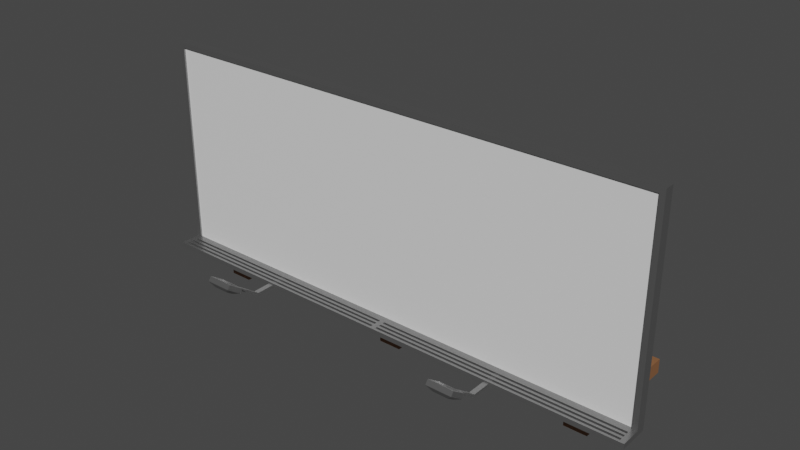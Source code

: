 # Source: billboard.blend  (saved by Blender 2.91.10; exported with 4.5.12 LTS)
import bpy
from mathutils import Matrix  # noqa: F401  (used for matrix-valued properties, if any)

bpy.ops.wm.read_factory_settings(use_empty=True)
scene = bpy.context.scene
scene.name = 'Scene'

# ---- collections
col_collection = bpy.data.collections.new('Collection'); scene.collection.children.link(col_collection)

# ---- materials (node trees are filled in below, after node groups)
mat_material_007 = bpy.data.materials.new('Material.007')
mat_material_007.use_transparent_shadow = False
mat_material_006 = bpy.data.materials.new('Material.006')
mat_material_006.use_transparent_shadow = False
mat_material_009 = bpy.data.materials.new('Material.009')
mat_material_009.use_transparent_shadow = False
mat_material_003 = bpy.data.materials.new('Material.003')
mat_material_003.use_transparent_shadow = False

# ---- material node trees
mat_material_007.use_nodes = True; mat_material_007.node_tree.nodes.clear()
_N = mat_material_007.node_tree.nodes; _L = mat_material_007.node_tree.links
n0 = _N.new('ShaderNodeBsdfPrincipled'); n0.name = 'Principled BSDF'; n0.location = (10, 300)
n0.distribution = 'GGX'
n0.subsurface_method = 'BURLEY'
n0.inputs[0].default_value = (0.2513, 0.1131, 0.04936, 1.0)
n0.inputs[3].default_value = 1.45
n0.inputs[27].default_value = (0.0, 0.0, 0.0, 1.0)
n0.inputs[28].default_value = 1.0
n1 = _N.new('ShaderNodeOutputMaterial'); n1.name = 'Material Output'; n1.location = (300, 300)
_L.new(n0.outputs[0], n1.inputs[0])
n1.is_active_output = True
mat_material_006.use_nodes = True; mat_material_006.node_tree.nodes.clear()
_N = mat_material_006.node_tree.nodes; _L = mat_material_006.node_tree.links
n0 = _N.new('ShaderNodeBsdfPrincipled'); n0.name = 'Principled BSDF'; n0.location = (10, 300)
n0.distribution = 'GGX'
n0.subsurface_method = 'BURLEY'
n0.inputs[0].default_value = (0.2741, 0.2741, 0.2741, 1.0)
n0.inputs[1].default_value = 0.7864
n0.inputs[2].default_value = 0.3591
n0.inputs[3].default_value = 1.45
n0.inputs[27].default_value = (0.0, 0.0, 0.0, 1.0)
n0.inputs[28].default_value = 1.0
n1 = _N.new('ShaderNodeOutputMaterial'); n1.name = 'Material Output'; n1.location = (300, 300)
_L.new(n0.outputs[0], n1.inputs[0])
n1.is_active_output = True
mat_material_009.use_nodes = True; mat_material_009.node_tree.nodes.clear()
_N = mat_material_009.node_tree.nodes; _L = mat_material_009.node_tree.links
n0 = _N.new('ShaderNodeBsdfPrincipled'); n0.name = 'Principled BSDF'; n0.location = (10, 300)
n0.distribution = 'GGX'
n0.subsurface_method = 'BURLEY'
n0.inputs[3].default_value = 1.45
n0.inputs[27].default_value = (0.0, 0.0, 0.0, 1.0)
n0.inputs[28].default_value = 1.0
n1 = _N.new('ShaderNodeOutputMaterial'); n1.name = 'Material Output'; n1.location = (300, 300)
_L.new(n0.outputs[0], n1.inputs[0])
n1.is_active_output = True
mat_material_003.use_nodes = True; mat_material_003.node_tree.nodes.clear()
_N = mat_material_003.node_tree.nodes; _L = mat_material_003.node_tree.links
n0 = _N.new('ShaderNodeBsdfPrincipled'); n0.name = 'Principled BSDF'; n0.location = (10, 300)
n0.distribution = 'GGX'
n0.subsurface_method = 'BURLEY'
n0.inputs[0].default_value = (0.3603, 0.3603, 0.3603, 1.0)
n0.inputs[1].default_value = 0.7636
n0.inputs[2].default_value = 0.03068
n0.inputs[3].default_value = 1.45
n0.inputs[13].default_value = 0.4455
n0.inputs[27].default_value = (0.0, 0.0, 0.0, 1.0)
n0.inputs[28].default_value = 1.0
n1 = _N.new('ShaderNodeOutputMaterial'); n1.name = 'Material Output'; n1.location = (300, 300)
_L.new(n0.outputs[0], n1.inputs[0])
n1.is_active_output = True

# ---- world
world_world = bpy.data.worlds.new('World'); scene.world = world_world
world_world.use_nodes = True; world_world.node_tree.nodes.clear()
_N = world_world.node_tree.nodes; _L = world_world.node_tree.links
n0 = _N.new('ShaderNodeOutputWorld'); n0.name = 'World Output'; n0.location = (300, 300)
n1 = _N.new('ShaderNodeBackground'); n1.name = 'Background'; n1.location = (10, 300)
n1.inputs[0].default_value = (0.05088, 0.05088, 0.05088, 1.0)
_L.new(n1.outputs[0], n0.inputs[0])
n0.is_active_output = True
world_world.color = (0.05088, 0.05088, 0.05088)
world_world.use_sun_shadow = False
world_world.sun_shadow_jitter_overblur = 0.0

# ---- meshes
me_cube_024 = bpy.data.meshes.new('Cube.024')
me_cube_024.from_pydata([(-10.1, -0.06686, -2.667), (-10.1, -0.06686, 5.533), (-10.1, 0.3332, -2.867), (-10.1, 0.3332, 5.533), (-9.901, 0.3332, -2.867), (-9.901, 0.3332, 5.533), (-9.901, -0.06686, -2.667), (-9.901, -0.06686, 5.533), (-9.9, -0.2663, -2.867), (-9.9, -0.2663, -2.667), (0.0, 0.3332, -2.867), (0.0, -0.06686, 5.533), (0.0, 0.3332, 5.533), (0.0, 0.00122, -2.667), (-0.09957, -0.2663, -2.867), (-0.1002, -0.06686, -2.667), (-0.09957, -0.2663, -2.667), (-10.1, -0.8668, -2.867), (-10.1, -0.8668, -2.667), (0.0, -0.8668, -2.667), (0.0, -0.8668, -2.867), (-10.1, -0.5164, -2.867), (-10.1, -0.5164, -2.667), (-9.9, -0.3662, -2.667), (-9.9, -0.3662, -2.867), (-9.9, -0.4665, -2.667), (-9.9, -0.4665, -2.867), (-0.09957, -0.3662, -2.867), (-0.09957, -0.3662, -2.667), (0.0, -0.5164, -2.667), (0.0, -0.5164, -2.867), (-0.09957, -0.4665, -2.867), (-0.09957, -0.4665, -2.667), (-0.09957, -0.5666, -2.867), (-0.09957, -0.5666, -2.667), (-0.09957, -0.6661, -2.867), (-0.09957, -0.6661, -2.667), (-0.09957, -0.7668, -2.867), (-0.09957, -0.7668, -2.667), (-9.9, -0.5666, -2.667), (-9.9, -0.5666, -2.867), (-9.9, -0.6661, -2.667), (-9.9, -0.6661, -2.867), (-9.9, -0.7668, -2.667), (-9.9, -0.7668, -2.867), (-10.1, -0.06686, 5.333), (-10.1, 0.3332, 5.328), (-9.901, -0.06686, 5.333), (-9.901, 0.3332, 5.328), (0.0, 0.3332, 5.328), (0.0, -0.06686, 5.333), (-9.901, 0.00122, 5.333), (-9.901, 0.00122, -2.667), (0.0, 0.00122, 5.333), (-5.1, -1.678, -2.817), (-5.1, -0.2322, -2.817), (-5.1, -0.2322, -2.717), (-4.9, -1.678, -2.817), (-4.9, -0.2322, -2.817), (-4.9, -0.2322, -2.717), (-5.1, -1.7, -2.81), (-5.1, -2.841, -2.006), (-5.1, -2.783, -1.924), (-4.9, -1.7, -2.81), (-4.9, -2.841, -2.006), (-4.9, -2.783, -1.924), (-5.503, -2.753, -1.882), (-5.503, -2.87, -2.048), (-4.497, -2.87, -2.048), (-4.497, -2.753, -1.882), (-5.503, -3.331, -1.475), (-5.503, -3.448, -1.64), (-4.497, -3.448, -1.64), (-4.497, -3.331, -1.475), (-5.431, -2.812, -1.841), (-4.569, -2.812, -1.841), (-4.569, -3.272, -1.516), (-5.431, -3.272, -1.516), (-5.431, -2.843, -1.884), (-4.569, -2.843, -1.884), (-5.431, -3.303, -1.559), (-4.569, -3.303, -1.559), (-4.702, -3.102, -2.021), (-5.298, -3.102, -2.021), (-5.298, -3.345, -1.85), (-4.702, -3.345, -1.85), (-5.1, -1.678, -2.778), (-5.1, -1.659, -2.717), (-4.9, -1.659, -2.717), (-4.9, -1.678, -2.778), (-8.1, 0.3334, -2.867), (-8.1, 0.3334, 5.033), (-8.1, 0.833, -2.867), (-8.1, 0.833, 5.033), (-7.6, 0.3334, -2.867), (-7.6, 0.3334, 5.033), (-7.6, 0.833, -2.867), (-7.6, 0.833, 5.033), (-8.3, 1.033, -2.867), (-8.3, 0.1335, -2.867), (-7.4, 1.033, -2.867), (-7.4, 0.1335, -2.867), (-8.3, 1.033, -3.87), (-8.3, 0.1335, -3.87), (-7.4, 1.033, -3.87), (-7.4, 0.1335, -3.87), (-8.1, 0.3334, 2.152), (-8.1, 0.833, 2.152), (-7.6, 0.833, 2.152), (-7.6, 0.3334, 2.152), (-8.1, 0.833, 1.222), (-7.6, 0.833, 1.222), (-7.6, 0.3334, 1.222), (-8.1, 0.3334, 1.222), (-8.1, 4.707, -3.365), (-7.6, 4.707, -3.365), (-8.1, 4.058, -3.365), (-7.6, 4.058, -3.365), (-8.3, 4.894, -3.365), (-7.4, 4.894, -3.365), (-8.3, 3.871, -3.365), (-7.4, 3.871, -3.365), (-8.3, 4.894, -3.933), (-7.4, 4.894, -3.933), (-8.3, 3.871, -3.933), (-7.4, 3.871, -3.933), (-0.2498, 0.3334, -2.867), (-0.2498, 0.3334, 5.033), (-0.2498, 0.833, -2.867), (-0.2498, 0.833, 5.033), (-0.4496, 1.033, -2.867), (-0.4496, 0.1335, -2.867), (-0.4496, 1.033, -3.87), (-0.4496, 0.1335, -3.87), (-0.2498, 0.3334, 2.152), (-0.2498, 0.833, 2.152), (-0.2498, 0.833, 1.222), (-0.2498, 0.3334, 1.222), (-0.2498, 4.707, -3.365), (-0.2498, 4.058, -3.365), (-0.4499, 4.894, -3.365), (-0.4499, 3.871, -3.365), (-0.4499, 4.894, -3.933), (-0.4499, 3.871, -3.933), (3.338e-06, 0.833, 5.033), (3.338e-06, 0.3334, -2.867), (3.338e-06, 0.3334, 5.033), (4.53e-06, 0.1335, -2.867), (4.53e-06, 0.1335, -3.87), (3.338e-06, 0.3334, 2.152), (3.338e-06, 0.833, 2.152), (3.338e-06, 0.3334, 1.222), (0.0, 4.707, -3.365), (3.815e-06, 4.894, -3.365), (3.815e-06, 4.894, -3.933), (3.338e-06, 0.833, -2.867), (4.53e-06, 1.033, -2.867), (4.53e-06, 1.033, -3.87), (3.338e-06, 0.833, 1.222), (3.338e-06, 4.058, -3.365), (3.815e-06, 3.871, -3.365), (3.815e-06, 3.871, -3.933), (-5.262, -3.056, -1.894), (-5.262, -3.24, -1.764), (-4.738, -3.24, -1.764), (-4.738, -3.056, -1.894)], [], [(45, 1, 3, 46), (47, 7, 1, 45), (5, 3, 1, 7), (6, 0, 9), (15, 6, 9, 16), (38, 37, 44, 43), (12, 5, 7, 11), (2, 4, 8), (50, 11, 7, 47), (46, 3, 5, 48), (8, 14, 16, 9), (4, 10, 14, 8), (48, 5, 12, 49), (13, 15, 16), (9, 0, 22, 23), (2, 8, 24, 21), (19, 38, 43, 18), (0, 2, 21, 22), (8, 9, 23, 24), (21, 24, 26), (23, 22, 25), (32, 28, 23, 25), (14, 10, 30, 27), (13, 16, 28, 29), (16, 14, 27, 28), (27, 30, 31), (29, 28, 32), (31, 32, 25, 26), (31, 30, 33), (29, 32, 34), (32, 31, 33, 34), (33, 30, 35), (29, 34, 36), (42, 40, 33, 35), (35, 30, 20, 37), (29, 36, 38, 19), (36, 35, 37, 38), (21, 26, 40), (25, 22, 39), (26, 25, 39, 40), (21, 40, 42), (39, 22, 41), (41, 42, 35, 36), (21, 42, 44, 17), (41, 22, 18, 43), (22, 21, 17, 18), (42, 41, 43, 44), (28, 27, 24, 23), (27, 31, 26, 24), (40, 39, 34, 33), (39, 41, 36, 34), (37, 20, 17, 44), (20, 19, 18, 17), (6, 15, 13, 52), (4, 48, 49, 10), (2, 46, 48, 4), (6, 47, 45, 0), (0, 45, 46, 2), (13, 53, 51, 52), (50, 47, 51, 53), (47, 6, 52, 51), (55, 58, 57, 54), (58, 59, 88, 89, 57), (59, 56, 87, 88), (54, 86, 87, 56, 55), (57, 89, 86, 54), (62, 66, 69, 65), (61, 60, 63, 64), (82, 85, 84, 83), (61, 67, 66, 62), (65, 69, 68, 64), (64, 68, 67, 61), (71, 72, 73, 70), (76, 81, 80, 77), (67, 71, 70, 66), (69, 73, 72, 68), (66, 74, 75, 69), (69, 75, 76, 73), (73, 76, 77, 70), (70, 77, 74, 66), (162, 163, 164, 165), (77, 80, 78, 74), (75, 79, 81, 76), (74, 78, 79, 75), (68, 82, 83, 67), (67, 83, 84, 71), (71, 84, 85, 72), (72, 85, 82, 68), (64, 63, 89, 88, 65), (65, 88, 87, 62), (60, 61, 62, 87, 86), (63, 60, 86, 89), (106, 91, 93, 107), (107, 93, 97, 108), (108, 97, 95, 109), (109, 95, 91, 106), (96, 94, 101, 100), (97, 93, 91, 95), (100, 101, 105, 104), (94, 90, 99, 101), (92, 96, 100, 98), (90, 92, 98, 99), (99, 98, 102, 103), (101, 99, 103, 105), (98, 100, 104, 102), (112, 109, 106, 113), (111, 108, 109, 112), (110, 107, 114, 116), (113, 106, 107, 110), (90, 113, 110, 92), (92, 110, 111, 96), (96, 111, 112, 94), (94, 112, 113, 90), (117, 116, 120, 121), (107, 108, 115, 114), (111, 110, 116, 117), (108, 111, 117, 115), (119, 121, 125, 123), (116, 114, 118, 120), (115, 117, 121, 119), (114, 115, 119, 118), (118, 119, 123, 122), (121, 120, 124, 125), (120, 118, 122, 124), (134, 127, 129, 135), (149, 146, 127, 134), (144, 129, 127, 146), (145, 126, 131, 147), (126, 128, 130, 131), (131, 130, 132, 133), (147, 131, 133, 148), (151, 149, 134, 137), (136, 135, 138, 139), (137, 134, 135, 136), (126, 137, 136, 128), (145, 151, 137, 126), (159, 139, 141, 160), (158, 136, 139, 159), (139, 138, 140, 141), (160, 141, 143, 161), (141, 140, 142, 143), (140, 153, 154, 142), (138, 152, 153, 140), (135, 150, 152, 138), (135, 129, 144, 150), (128, 136, 158, 155), (130, 156, 157, 132), (128, 155, 156, 130), (78, 80, 163, 162), (80, 81, 164, 163), (81, 79, 165, 164), (79, 78, 162, 165)])
me_cube_024.polygons.foreach_set('material_index', [1, 1, 1, 1, 1, 1, 1, 1, 1, 1, 1, 1, 1, 1, 1, 1, 1, 1, 1, 1, 1, 1, 1, 1, 1, 1, 1, 1, 1, 1, 1, 1, 1, 1, 1, 1, 1, 1, 1, 1, 1, 1, 1, 1, 1, 1, 1, 1, 1, 1, 1, 1, 1, 1, 1, 1, 1, 1, 2, 1, 1, 1, 1, 1, 1, 1, 1, 1, 1, 1, 1, 1, 1, 1, 1, 1, 1, 1, 1, 1, 1, 1, 1, 1, 1, 1, 1, 1, 1, 1, 1, 1, 0, 0, 0, 0, 0, 0, 0, 0, 0, 0, 0, 0, 0, 0, 0, 0, 0, 0, 0, 0, 0, 0, 0, 0, 0, 0, 0, 0, 0, 0, 0, 0, 0, 0, 0, 0, 0, 0, 0, 0, 0, 0, 0, 0, 0, 0, 0, 0, 0, 0, 0, 0, 0, 0, 0, 0, 1, 1, 1, 1])
_uv = me_cube_024.uv_layers.new(name='UVMap')
_uv.uv.foreach_set('vector', [0.6189, 0.0, 0.625, 0.0, 0.625, 0.25, 0.6189, 0.25, 0.6189, 0.9975, 0.625, 0.9975, 0.625, 1.0, 0.6189, 1.0, 0.8725, 0.5, 0.875, 0.5, 0.875, 0.75, 0.8725, 0.75, 0.375, 0.9975, 0.375, 1.0, 0.375, 0.9975, 0.375, 0.8762, 0.375, 0.9975, 0.375, 0.9975, 0.375, 0.8762, 0.2488, 0.75, 0.2488, 0.5, 0.1275, 0.5, 0.1275, 0.75, 0.7512, 0.5, 0.8725, 0.5, 0.8725, 0.75, 0.7512, 0.75, 0.375, 0.25, 0.375, 0.2525, 0.375, 0.2525, 0.6189, 0.8762, 0.625, 0.8762, 0.625, 0.9975, 0.6189, 0.9975, 0.6189, 0.25, 0.625, 0.25, 0.625, 0.2525, 0.6189, 0.2525, 0.1275, 0.5, 0.2488, 0.5, 0.2488, 0.75, 0.1275, 0.75, 0.375, 0.2525, 0.375, 0.3738, 0.375, 0.3738, 0.375, 0.2525, 0.6189, 0.2525, 0.625, 0.2525, 0.625, 0.3738, 0.6189, 0.3738, 0.375, 0.875, 0.375, 0.8762, 0.375, 0.8762, 0.375, 0.9975, 0.375, 1.0, 0.375, 1.0, 0.375, 0.9975, 0.375, 0.25, 0.375, 0.2525, 0.375, 0.2525, 0.375, 0.25, 0.375, 0.8762, 0.375, 0.8762, 0.375, 0.9975, 0.375, 0.9975, 0.375, 0.0, 0.375, 0.25, 0.375, 0.25, 0.375, 0.0, 0.1275, 0.5, 0.1275, 0.75, 0.1275, 0.75, 0.1275, 0.5, 0.375, 0.25, 0.375, 0.2525, 0.375, 0.2525, 0.375, 0.9975, 0.375, 1.0, 0.375, 0.9975, 0.375, 0.8762, 0.375, 0.8762, 0.375, 0.9975, 0.375, 0.9975, 0.375, 0.3738, 0.375, 0.375, 0.375, 0.375, 0.375, 0.3738, 0.375, 0.875, 0.375, 0.8762, 0.375, 0.8762, 0.375, 0.875, 0.2488, 0.75, 0.2488, 0.5, 0.2488, 0.5, 0.2488, 0.75, 0.375, 0.3738, 0.375, 0.375, 0.375, 0.3738, 0.375, 0.875, 0.375, 0.8762, 0.375, 0.8762, 0.2488, 0.5, 0.2488, 0.75, 0.1275, 0.75, 0.1275, 0.5, 0.375, 0.3738, 0.375, 0.375, 0.375, 0.3738, 0.375, 0.875, 0.375, 0.8762, 0.375, 0.8762, 0.2488, 0.75, 0.2488, 0.5, 0.2488, 0.5, 0.2488, 0.75, 0.375, 0.3738, 0.375, 0.375, 0.375, 0.3738, 0.375, 0.875, 0.375, 0.8762, 0.375, 0.8762, 0.375, 0.2525, 0.375, 0.2525, 0.375, 0.3738, 0.375, 0.3738, 0.375, 0.3738, 0.375, 0.375, 0.375, 0.375, 0.375, 0.3738, 0.375, 0.875, 0.375, 0.8762, 0.375, 0.8762, 0.375, 0.875, 0.2488, 0.75, 0.2488, 0.5, 0.2488, 0.5, 0.2488, 0.75, 0.375, 0.25, 0.375, 0.2525, 0.375, 0.2525, 0.375, 0.9975, 0.375, 1.0, 0.375, 0.9975, 0.1275, 0.5, 0.1275, 0.75, 0.1275, 0.75, 0.1275, 0.5, 0.375, 0.25, 0.375, 0.2525, 0.375, 0.2525, 0.375, 0.9975, 0.375, 1.0, 0.375, 0.9975, 0.1275, 0.75, 0.1275, 0.5, 0.2488, 0.5, 0.2488, 0.75, 0.375, 0.25, 0.375, 0.2525, 0.375, 0.2525, 0.375, 0.25, 0.375, 0.9975, 0.375, 1.0, 0.375, 1.0, 0.375, 0.9975, 0.375, 0.0, 0.375, 0.25, 0.375, 0.25, 0.375, 0.0, 0.1275, 0.5, 0.1275, 0.75, 0.1275, 0.75, 0.1275, 0.5, 0.2488, 0.75, 0.2488, 0.5, 0.1275, 0.5, 0.1275, 0.75, 0.375, 0.3738, 0.375, 0.3738, 0.375, 0.2525, 0.375, 0.2525, 0.1275, 0.5, 0.1275, 0.75, 0.2488, 0.75, 0.2488, 0.5, 0.375, 0.9975, 0.375, 0.9975, 0.375, 0.8762, 0.375, 0.8762, 0.375, 0.3738, 0.375, 0.3738, 0.375, 0.2525, 0.375, 0.2525, 0.375, 0.3738, 0.375, 0.8762, 0.375, 0.9975, 0.375, 0.2525, 0.375, 0.9975, 0.375, 0.8762, 0.375, 0.8762, 0.375, 0.9975, 0.375, 0.2525, 0.6189, 0.2525, 0.6189, 0.3738, 0.375, 0.3738, 0.375, 0.25, 0.6189, 0.25, 0.6189, 0.2525, 0.375, 0.2525, 0.375, 0.9975, 0.6189, 0.9975, 0.6189, 1.0, 0.375, 1.0, 0.375, 0.0, 0.6189, 0.0, 0.6189, 0.25, 0.375, 0.25, 0.375, 0.8762, 0.6189, 0.8762, 0.6189, 0.9975, 0.375, 0.9975, 0.6189, 0.8762, 0.6189, 0.9975, 0.6189, 0.9975, 0.6189, 0.8762, 0.6189, 0.9975, 0.375, 0.9975, 0.375, 0.9975, 0.6189, 0.9975, 0.125, 0.5, 0.375, 0.5, 0.375, 0.75, 0.125, 0.75, 0.375, 0.5, 0.625, 0.5, 0.625, 0.7465, 0.4721, 0.75, 0.375, 0.75, 0.625, 0.5, 0.875, 0.5, 0.875, 0.7465, 0.625, 0.7465, 0.375, 0.0, 0.4721, 0.0, 0.625, 0.003476, 0.625, 0.25, 0.375, 0.25, 0.375, 0.75, 0.4721, 0.75, 0.4721, 1.0, 0.375, 1.0, 0.875, 0.5, 0.875, 0.5, 0.625, 0.5, 0.625, 0.5, 0.125, 0.5, 0.125, 0.75, 0.375, 0.75, 0.375, 0.5, 0.3241, 0.5, 0.3241, 0.5, 0.1759, 0.5, 0.1759, 0.5, 0.375, 0.25, 0.375, 0.25, 0.625, 0.25, 0.625, 0.25, 0.625, 0.5, 0.625, 0.5, 0.375, 0.5, 0.375, 0.5, 0.375, 0.5, 0.375, 0.5, 0.125, 0.5, 0.125, 0.5, 0.375, 0.25, 0.375, 0.5, 0.625, 0.5, 0.625, 0.25, 0.6429, 0.5, 0.6429, 0.5, 0.8571, 0.5, 0.8571, 0.5, 0.375, 0.25, 0.375, 0.25, 0.625, 0.25, 0.625, 0.25, 0.625, 0.5, 0.625, 0.5, 0.375, 0.5, 0.375, 0.5, 0.875, 0.5, 0.8571, 0.5, 0.6429, 0.5, 0.625, 0.5, 0.625, 0.5, 0.6429, 0.5, 0.6429, 0.5, 0.625, 0.5, 0.625, 0.5, 0.6429, 0.5, 0.8571, 0.5, 0.875, 0.5, 0.875, 0.5, 0.8571, 0.5, 0.8571, 0.5, 0.875, 0.5, 0.8152, 0.5, 0.8152, 0.5, 0.6848, 0.5, 0.6848, 0.5, 0.8571, 0.5, 0.8571, 0.5, 0.8571, 0.5, 0.8571, 0.5, 0.6429, 0.5, 0.6429, 0.5, 0.6429, 0.5, 0.6429, 0.5, 0.8571, 0.5, 0.8571, 0.5, 0.6429, 0.5, 0.6429, 0.5, 0.375, 0.5, 0.3241, 0.5, 0.1759, 0.5, 0.125, 0.5, 0.125, 0.5, 0.1759, 0.5, 0.1759, 0.5, 0.125, 0.5, 0.125, 0.5, 0.1759, 0.5, 0.3241, 0.5, 0.375, 0.5, 0.375, 0.5, 0.3241, 0.5, 0.3241, 0.5, 0.375, 0.5, 0.375, 0.5, 0.375, 0.75, 0.4721, 0.75, 0.625, 0.7465, 0.625, 0.5, 0.625, 0.5, 0.625, 0.7465, 0.875, 0.7465, 0.875, 0.5, 0.375, 0.0, 0.375, 0.25, 0.625, 0.25, 0.625, 0.003476, 0.4721, 0.0, 0.375, 0.75, 0.375, 1.0, 0.4721, 1.0, 0.4721, 0.75, 0.5338, 0.0, 0.625, 0.0, 0.625, 0.25, 0.5338, 0.25, 0.5338, 0.25, 0.625, 0.25, 0.625, 0.5, 0.5338, 0.5, 0.5338, 0.5, 0.625, 0.5, 0.625, 0.75, 0.5338, 0.75, 0.5338, 0.75, 0.625, 0.75, 0.625, 1.0, 0.5338, 1.0, 0.375, 0.5, 0.375, 0.75, 0.375, 0.75, 0.375, 0.5, 0.625, 0.5, 0.875, 0.5, 0.875, 0.75, 0.625, 0.75, 0.375, 0.5, 0.375, 0.75, 0.375, 0.75, 0.375, 0.5, 0.375, 0.75, 0.375, 1.0, 0.375, 1.0, 0.375, 0.75, 0.375, 0.25, 0.375, 0.5, 0.375, 0.5, 0.375, 0.25, 0.375, 0.0, 0.375, 0.25, 0.375, 0.25, 0.375, 0.0, 0.375, 0.0, 0.375, 0.25, 0.375, 0.25, 0.375, 0.0, 0.375, 0.75, 0.375, 1.0, 0.375, 1.0, 0.375, 0.75, 0.375, 0.25, 0.375, 0.5, 0.375, 0.5, 0.375, 0.25, 0.5044, 0.75, 0.5338, 0.75, 0.5338, 1.0, 0.5044, 1.0, 0.5044, 0.5, 0.5338, 0.5, 0.5338, 0.75, 0.5044, 0.75, 0.5044, 0.25, 0.5338, 0.25, 0.5338, 0.25, 0.5044, 0.25, 0.5044, 0.0, 0.5338, 0.0, 0.5338, 0.25, 0.5044, 0.25, 0.375, 0.0, 0.5044, 0.0, 0.5044, 0.25, 0.375, 0.25, 0.375, 0.25, 0.5044, 0.25, 0.5044, 0.5, 0.375, 0.5, 0.375, 0.5, 0.5044, 0.5, 0.5044, 0.75, 0.375, 0.75, 0.375, 0.75, 0.5044, 0.75, 0.5044, 1.0, 0.375, 1.0, 0.5044, 0.5, 0.5044, 0.25, 0.5044, 0.25, 0.5044, 0.5, 0.5338, 0.25, 0.5338, 0.5, 0.5338, 0.5, 0.5338, 0.25, 0.5044, 0.5, 0.5044, 0.25, 0.5044, 0.25, 0.5044, 0.5, 0.5338, 0.5, 0.5044, 0.5, 0.5044, 0.5, 0.5338, 0.5, 0.5338, 0.5, 0.5044, 0.5, 0.5044, 0.5, 0.5338, 0.5, 0.5044, 0.25, 0.5338, 0.25, 0.5338, 0.25, 0.5044, 0.25, 0.5338, 0.5, 0.5044, 0.5, 0.5044, 0.5, 0.5338, 0.5, 0.5338, 0.25, 0.5338, 0.5, 0.5338, 0.5, 0.5338, 0.25, 0.5338, 0.25, 0.5338, 0.5, 0.5338, 0.5, 0.5338, 0.25, 0.5044, 0.5, 0.5044, 0.25, 0.5044, 0.25, 0.5044, 0.5, 0.5044, 0.25, 0.5338, 0.25, 0.5338, 0.25, 0.5044, 0.25, 0.5338, 0.0, 0.625, 0.0, 0.625, 0.25, 0.5338, 0.25, 0.5338, 0.875, 0.625, 0.875, 0.625, 1.0, 0.5338, 1.0, 0.75, 0.5, 0.875, 0.5, 0.875, 0.75, 0.75, 0.75, 0.375, 0.875, 0.375, 1.0, 0.375, 1.0, 0.375, 0.875, 0.375, 0.0, 0.375, 0.25, 0.375, 0.25, 0.375, 0.0, 0.375, 0.0, 0.375, 0.25, 0.375, 0.25, 0.375, 0.0, 0.375, 0.875, 0.375, 1.0, 0.375, 1.0, 0.375, 0.875, 0.5044, 0.875, 0.5338, 0.875, 0.5338, 1.0, 0.5044, 1.0, 0.5044, 0.25, 0.5338, 0.25, 0.5338, 0.25, 0.5044, 0.25, 0.5044, 0.0, 0.5338, 0.0, 0.5338, 0.25, 0.5044, 0.25, 0.375, 0.0, 0.5044, 0.0, 0.5044, 0.25, 0.375, 0.25, 0.375, 0.875, 0.5044, 0.875, 0.5044, 1.0, 0.375, 1.0, 0.5044, 0.375, 0.5044, 0.25, 0.5044, 0.25, 0.5044, 0.375, 0.5044, 0.375, 0.5044, 0.25, 0.5044, 0.25, 0.5044, 0.375, 0.5044, 0.25, 0.5338, 0.25, 0.5338, 0.25, 0.5044, 0.25, 0.5044, 0.375, 0.5044, 0.25, 0.5044, 0.25, 0.5044, 0.375, 0.5044, 0.25, 0.5338, 0.25, 0.5338, 0.25, 0.5044, 0.25, 0.5338, 0.25, 0.5338, 0.375, 0.5338, 0.375, 0.5338, 0.25, 0.5338, 0.25, 0.5338, 0.375, 0.5338, 0.375, 0.5338, 0.25, 0.5338, 0.25, 0.5338, 0.375, 0.5338, 0.375, 0.5338, 0.25, 0.5338, 0.25, 0.625, 0.25, 0.625, 0.375, 0.5338, 0.375, 0.375, 0.25, 0.5044, 0.25, 0.5044, 0.375, 0.375, 0.375, 0.375, 0.25, 0.375, 0.375, 0.375, 0.375, 0.375, 0.25, 0.375, 0.25, 0.375, 0.375, 0.375, 0.375, 0.375, 0.25, 0.8571, 0.5, 0.8571, 0.5, 0.8152, 0.5, 0.8152, 0.5, 0.8571, 0.5, 0.6429, 0.5, 0.6848, 0.5, 0.8152, 0.5, 0.6429, 0.5, 0.6429, 0.5, 0.6848, 0.5, 0.6848, 0.5, 0.6429, 0.5, 0.8571, 0.5, 0.8152, 0.5, 0.6848, 0.5])
me_cube_024.materials.append(mat_material_007)
me_cube_024.materials.append(mat_material_006)
me_cube_024.materials.append(mat_material_009)
me_cube_024.materials.append(mat_material_003)
me_cube_024.use_remesh_fix_poles = True
me_cube_024.use_remesh_preserve_attributes = False
me_cube_024.use_mirror_vertex_groups = False
me_cube_024.update()

# ---- objects
ob_billboard = bpy.data.objects.new('Billboard', me_cube_024)

# ---- transforms, parenting, visibility, modifiers, constraints
ob_billboard.location = (0.0, 0.0, 0.0)
ob_billboard.lineart.crease_threshold = 0.0
_m = ob_billboard.modifiers.new('Mirror', 'MIRROR')

# ---- collection membership
col_collection.objects.link(ob_billboard)

# ---- scene / render settings (as saved in the file)
scene.frame_start = 1; scene.frame_end = 250; scene.frame_set(1)
scene.render.engine = 'BLENDER_EEVEE_NEXT'
scene.cycles.use_denoising = False
scene.cycles.samples = 128
scene.cycles.sampling_pattern = 'TABULATED_SOBOL'
scene.cycles.use_adaptive_sampling = False
scene.cycles.use_light_tree = False
scene.view_settings.view_transform = 'Filmic'
bpy.context.view_layer.update()

# ---- added for rendering (the .blend has no active camera and no usable light): camera, sun
cam_auto = bpy.data.cameras.new('AutoCamera')
cam_auto.lens = 50.0
cam_auto.sensor_width = 36.0
cam_auto.clip_end = 1000.0
ob_auto_camera = bpy.data.objects.new('AutoCamera', cam_auto)
scene.collection.objects.link(ob_auto_camera)
ob_auto_camera.location = (22.0361, -25.7203, 18.4289)
ob_auto_camera.rotation_euler = (1.09748, -7.21219e-08, 0.694738)
scene.camera = ob_auto_camera
light_auto_sun = bpy.data.lights.new('AutoSun', 'SUN')
light_auto_sun.energy = 3.0
light_auto_sun.angle = 0.0523599
ob_auto_sun = bpy.data.objects.new('AutoSun', light_auto_sun)
scene.collection.objects.link(ob_auto_sun)
ob_auto_sun.rotation_euler = (0.872665, 0.174533, 0.523599)
bpy.context.view_layer.update()
